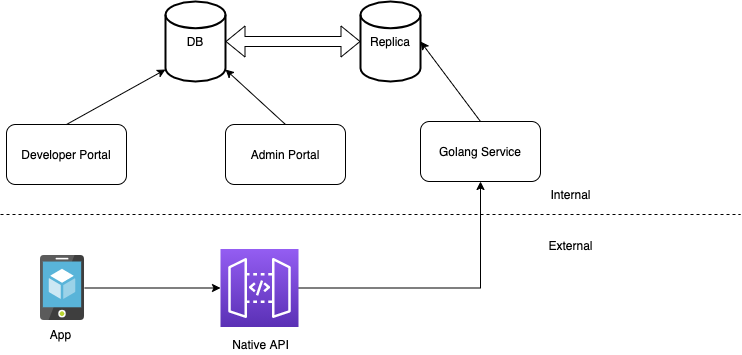

The diagram above was exported from draw.io. Its source (the exported page's mxGraphModel, read from the mxfile embedded in the PNG):
<mxGraphModel dx="1426" dy="826" grid="1" gridSize="10" guides="1" tooltips="1" connect="1" arrows="1" fold="1" page="1" pageScale="1" pageWidth="827" pageHeight="1169" math="0" shadow="0">
  <root>
    <mxCell id="0" />
    <mxCell id="1" parent="0" />
    <mxCell id="Vbi20kbixyKU6gkScHmE-1" value="Developer Portal" style="rounded=1;whiteSpace=wrap;html=1;" parent="1" vertex="1">
      <mxGeometry x="50" y="143" width="120" height="60" as="geometry" />
    </mxCell>
    <mxCell id="Vbi20kbixyKU6gkScHmE-4" value="Golang Service" style="whiteSpace=wrap;html=1;rounded=1;" parent="1" vertex="1">
      <mxGeometry x="464" y="140" width="120" height="60" as="geometry" />
    </mxCell>
    <mxCell id="Vbi20kbixyKU6gkScHmE-9" value="DB" style="strokeWidth=2;html=1;shape=mxgraph.flowchart.database;whiteSpace=wrap;" parent="1" vertex="1">
      <mxGeometry x="209" y="20" width="60" height="80" as="geometry" />
    </mxCell>
    <mxCell id="Vbi20kbixyKU6gkScHmE-17" style="edgeStyle=orthogonalEdgeStyle;rounded=0;orthogonalLoop=1;jettySize=auto;html=1;entryX=0;entryY=0.5;entryDx=0;entryDy=0;entryPerimeter=0;" parent="1" source="Vbi20kbixyKU6gkScHmE-13" target="Vbi20kbixyKU6gkScHmE-16" edge="1">
      <mxGeometry relative="1" as="geometry" />
    </mxCell>
    <mxCell id="Vbi20kbixyKU6gkScHmE-13" value="" style="aspect=fixed;html=1;points=[];align=center;image;fontSize=12;image=img/lib/mscae/App_Service_Mobile_App.svg;" parent="1" vertex="1">
      <mxGeometry x="84" y="274" width="44.2" height="65" as="geometry" />
    </mxCell>
    <mxCell id="Vbi20kbixyKU6gkScHmE-18" style="edgeStyle=orthogonalEdgeStyle;rounded=0;orthogonalLoop=1;jettySize=auto;html=1;entryX=0.5;entryY=1;entryDx=0;entryDy=0;" parent="1" source="Vbi20kbixyKU6gkScHmE-16" target="Vbi20kbixyKU6gkScHmE-4" edge="1">
      <mxGeometry relative="1" as="geometry" />
    </mxCell>
    <mxCell id="Vbi20kbixyKU6gkScHmE-16" value="" style="points=[[0,0,0],[0.25,0,0],[0.5,0,0],[0.75,0,0],[1,0,0],[0,1,0],[0.25,1,0],[0.5,1,0],[0.75,1,0],[1,1,0],[0,0.25,0],[0,0.5,0],[0,0.75,0],[1,0.25,0],[1,0.5,0],[1,0.75,0]];outlineConnect=0;fontColor=#232F3E;gradientColor=#945DF2;gradientDirection=north;fillColor=#5A30B5;strokeColor=#ffffff;dashed=0;verticalLabelPosition=bottom;verticalAlign=top;align=center;html=1;fontSize=12;fontStyle=0;aspect=fixed;shape=mxgraph.aws4.resourceIcon;resIcon=mxgraph.aws4.api_gateway;" parent="1" vertex="1">
      <mxGeometry x="264" y="267.5" width="78" height="78" as="geometry" />
    </mxCell>
    <mxCell id="Vbi20kbixyKU6gkScHmE-19" value="" style="endArrow=none;dashed=1;html=1;" parent="1" edge="1">
      <mxGeometry width="50" height="50" relative="1" as="geometry">
        <mxPoint x="44" y="233" as="sourcePoint" />
        <mxPoint x="784" y="233" as="targetPoint" />
      </mxGeometry>
    </mxCell>
    <mxCell id="Vbi20kbixyKU6gkScHmE-20" value="Internal" style="text;html=1;align=center;verticalAlign=middle;resizable=0;points=[];autosize=1;" parent="1" vertex="1">
      <mxGeometry x="584" y="203" width="60" height="20" as="geometry" />
    </mxCell>
    <mxCell id="Vbi20kbixyKU6gkScHmE-21" value="External" style="text;html=1;align=center;verticalAlign=middle;resizable=0;points=[];autosize=1;" parent="1" vertex="1">
      <mxGeometry x="584" y="254" width="60" height="20" as="geometry" />
    </mxCell>
    <mxCell id="Vbi20kbixyKU6gkScHmE-22" value="App" style="text;html=1;align=center;verticalAlign=middle;resizable=0;points=[];autosize=1;" parent="1" vertex="1">
      <mxGeometry x="84" y="343" width="40" height="20" as="geometry" />
    </mxCell>
    <mxCell id="Vbi20kbixyKU6gkScHmE-23" value="Native API" style="text;html=1;align=center;verticalAlign=middle;resizable=0;points=[];autosize=1;" parent="1" vertex="1">
      <mxGeometry x="269" y="353" width="70" height="20" as="geometry" />
    </mxCell>
    <mxCell id="KzcRDalH5elPU_9p95uI-1" value="" style="endArrow=classic;html=1;exitX=0.5;exitY=0;exitDx=0;exitDy=0;entryX=0;entryY=0.85;entryDx=0;entryDy=0;entryPerimeter=0;" parent="1" source="Vbi20kbixyKU6gkScHmE-1" target="Vbi20kbixyKU6gkScHmE-9" edge="1">
      <mxGeometry width="50" height="50" relative="1" as="geometry">
        <mxPoint x="184" y="110" as="sourcePoint" />
        <mxPoint x="234" y="60" as="targetPoint" />
      </mxGeometry>
    </mxCell>
    <mxCell id="KzcRDalH5elPU_9p95uI-2" value="" style="endArrow=classic;html=1;entryX=1;entryY=0.5;entryDx=0;entryDy=0;entryPerimeter=0;exitX=0.5;exitY=0;exitDx=0;exitDy=0;" parent="1" source="Vbi20kbixyKU6gkScHmE-4" target="KzcRDalH5elPU_9p95uI-3" edge="1">
      <mxGeometry width="50" height="50" relative="1" as="geometry">
        <mxPoint x="430" y="90" as="sourcePoint" />
        <mxPoint x="480" y="40" as="targetPoint" />
      </mxGeometry>
    </mxCell>
    <mxCell id="KzcRDalH5elPU_9p95uI-3" value="Replica" style="strokeWidth=2;html=1;shape=mxgraph.flowchart.database;whiteSpace=wrap;" parent="1" vertex="1">
      <mxGeometry x="404" y="20" width="60" height="80" as="geometry" />
    </mxCell>
    <mxCell id="cDhAmIeJLFvpYUH-1jau-1" value="Admin Portal" style="rounded=1;whiteSpace=wrap;html=1;" vertex="1" parent="1">
      <mxGeometry x="269" y="143" width="120" height="60" as="geometry" />
    </mxCell>
    <mxCell id="cDhAmIeJLFvpYUH-1jau-2" value="" style="shape=flexArrow;endArrow=classic;startArrow=classic;html=1;exitX=1;exitY=0.5;exitDx=0;exitDy=0;exitPerimeter=0;entryX=0;entryY=0.5;entryDx=0;entryDy=0;entryPerimeter=0;" edge="1" parent="1" source="Vbi20kbixyKU6gkScHmE-9" target="KzcRDalH5elPU_9p95uI-3">
      <mxGeometry width="50" height="50" relative="1" as="geometry">
        <mxPoint x="354" y="80" as="sourcePoint" />
        <mxPoint x="400" y="50" as="targetPoint" />
      </mxGeometry>
    </mxCell>
    <mxCell id="cDhAmIeJLFvpYUH-1jau-3" value="" style="endArrow=classic;html=1;exitX=0.5;exitY=0;exitDx=0;exitDy=0;entryX=1;entryY=0.85;entryDx=0;entryDy=0;entryPerimeter=0;" edge="1" parent="1" source="cDhAmIeJLFvpYUH-1jau-1" target="Vbi20kbixyKU6gkScHmE-9">
      <mxGeometry width="50" height="50" relative="1" as="geometry">
        <mxPoint x="120" y="153" as="sourcePoint" />
        <mxPoint x="219" y="98" as="targetPoint" />
      </mxGeometry>
    </mxCell>
  </root>
</mxGraphModel>